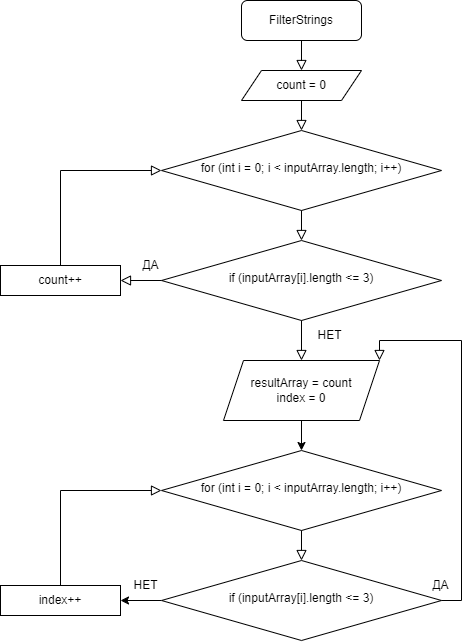

The diagram above was exported from draw.io. Its source (the exported page's mxGraphModel, read from the mxfile embedded in the PNG):
<mxGraphModel dx="835" dy="473" grid="1" gridSize="10" guides="1" tooltips="1" connect="1" arrows="1" fold="1" page="1" pageScale="1" pageWidth="827" pageHeight="1169" math="0" shadow="0">
  <root>
    <mxCell id="WIyWlLk6GJQsqaUBKTNV-0" />
    <mxCell id="WIyWlLk6GJQsqaUBKTNV-1" parent="WIyWlLk6GJQsqaUBKTNV-0" />
    <mxCell id="WIyWlLk6GJQsqaUBKTNV-2" value="" style="rounded=0;html=1;jettySize=auto;orthogonalLoop=1;fontSize=11;endArrow=block;endFill=0;endSize=8;strokeWidth=1;shadow=0;labelBackgroundColor=none;edgeStyle=orthogonalEdgeStyle;entryX=0.5;entryY=0;entryDx=0;entryDy=0;" parent="WIyWlLk6GJQsqaUBKTNV-1" source="WIyWlLk6GJQsqaUBKTNV-3" target="pDa-I9aAfKJXCuIIX5Ht-5" edge="1">
      <mxGeometry relative="1" as="geometry">
        <mxPoint x="411" y="130" as="targetPoint" />
      </mxGeometry>
    </mxCell>
    <mxCell id="WIyWlLk6GJQsqaUBKTNV-3" value="FilterStrings" style="rounded=1;whiteSpace=wrap;html=1;fontSize=12;glass=0;strokeWidth=1;shadow=0;" parent="WIyWlLk6GJQsqaUBKTNV-1" vertex="1">
      <mxGeometry x="351" y="40" width="120" height="40" as="geometry" />
    </mxCell>
    <mxCell id="WIyWlLk6GJQsqaUBKTNV-10" value="for (int i = 0; i &amp;lt; inputArray.length; i++)" style="rhombus;whiteSpace=wrap;html=1;shadow=0;fontFamily=Helvetica;fontSize=12;align=center;strokeWidth=1;spacing=6;spacingTop=-4;" parent="WIyWlLk6GJQsqaUBKTNV-1" vertex="1">
      <mxGeometry x="271" y="170" width="280" height="80" as="geometry" />
    </mxCell>
    <mxCell id="pDa-I9aAfKJXCuIIX5Ht-0" value="" style="rounded=0;html=1;jettySize=auto;orthogonalLoop=1;fontSize=11;endArrow=block;endFill=0;endSize=8;strokeWidth=1;shadow=0;labelBackgroundColor=none;edgeStyle=orthogonalEdgeStyle;entryX=0.5;entryY=0;entryDx=0;entryDy=0;exitX=0.5;exitY=1;exitDx=0;exitDy=0;" edge="1" parent="WIyWlLk6GJQsqaUBKTNV-1" source="pDa-I9aAfKJXCuIIX5Ht-5" target="WIyWlLk6GJQsqaUBKTNV-10">
      <mxGeometry relative="1" as="geometry">
        <mxPoint x="411" y="160" as="sourcePoint" />
        <mxPoint x="421" y="90" as="targetPoint" />
      </mxGeometry>
    </mxCell>
    <mxCell id="pDa-I9aAfKJXCuIIX5Ht-2" value="if (inputArray[i].length &amp;lt;= 3)" style="rhombus;whiteSpace=wrap;html=1;shadow=0;fontFamily=Helvetica;fontSize=12;align=center;strokeWidth=1;spacing=6;spacingTop=-4;" vertex="1" parent="WIyWlLk6GJQsqaUBKTNV-1">
      <mxGeometry x="271" y="280" width="280" height="80" as="geometry" />
    </mxCell>
    <mxCell id="pDa-I9aAfKJXCuIIX5Ht-3" value="" style="rounded=0;html=1;jettySize=auto;orthogonalLoop=1;fontSize=11;endArrow=block;endFill=0;endSize=8;strokeWidth=1;shadow=0;labelBackgroundColor=none;edgeStyle=orthogonalEdgeStyle;entryX=0.5;entryY=0;entryDx=0;entryDy=0;exitX=0.5;exitY=1;exitDx=0;exitDy=0;" edge="1" parent="WIyWlLk6GJQsqaUBKTNV-1" source="WIyWlLk6GJQsqaUBKTNV-10" target="pDa-I9aAfKJXCuIIX5Ht-2">
      <mxGeometry relative="1" as="geometry">
        <mxPoint x="411" y="280" as="sourcePoint" />
        <mxPoint x="421" y="210" as="targetPoint" />
      </mxGeometry>
    </mxCell>
    <mxCell id="pDa-I9aAfKJXCuIIX5Ht-5" value="count = 0" style="shape=parallelogram;perimeter=parallelogramPerimeter;whiteSpace=wrap;html=1;fixedSize=1;" vertex="1" parent="WIyWlLk6GJQsqaUBKTNV-1">
      <mxGeometry x="351" y="110" width="120" height="30" as="geometry" />
    </mxCell>
    <mxCell id="pDa-I9aAfKJXCuIIX5Ht-6" value="count++" style="rounded=0;whiteSpace=wrap;html=1;" vertex="1" parent="WIyWlLk6GJQsqaUBKTNV-1">
      <mxGeometry x="110" y="305" width="120" height="30" as="geometry" />
    </mxCell>
    <mxCell id="pDa-I9aAfKJXCuIIX5Ht-7" value="" style="rounded=0;html=1;jettySize=auto;orthogonalLoop=1;fontSize=11;endArrow=block;endFill=0;endSize=8;strokeWidth=1;shadow=0;labelBackgroundColor=none;edgeStyle=orthogonalEdgeStyle;entryX=1;entryY=0.5;entryDx=0;entryDy=0;exitX=0;exitY=0.5;exitDx=0;exitDy=0;" edge="1" parent="WIyWlLk6GJQsqaUBKTNV-1" source="pDa-I9aAfKJXCuIIX5Ht-2" target="pDa-I9aAfKJXCuIIX5Ht-6">
      <mxGeometry relative="1" as="geometry">
        <mxPoint x="421" y="290" as="sourcePoint" />
        <mxPoint x="421" y="330" as="targetPoint" />
      </mxGeometry>
    </mxCell>
    <mxCell id="pDa-I9aAfKJXCuIIX5Ht-25" value="" style="edgeStyle=orthogonalEdgeStyle;rounded=0;orthogonalLoop=1;jettySize=auto;html=1;" edge="1" parent="WIyWlLk6GJQsqaUBKTNV-1" source="pDa-I9aAfKJXCuIIX5Ht-8" target="pDa-I9aAfKJXCuIIX5Ht-11">
      <mxGeometry relative="1" as="geometry" />
    </mxCell>
    <mxCell id="pDa-I9aAfKJXCuIIX5Ht-8" value="resultArray = count&lt;br&gt;index = 0" style="shape=parallelogram;perimeter=parallelogramPerimeter;whiteSpace=wrap;html=1;fixedSize=1;" vertex="1" parent="WIyWlLk6GJQsqaUBKTNV-1">
      <mxGeometry x="333" y="400" width="156" height="60" as="geometry" />
    </mxCell>
    <mxCell id="pDa-I9aAfKJXCuIIX5Ht-11" value="for (int i = 0; i &amp;lt; inputArray.length; i++)" style="rhombus;whiteSpace=wrap;html=1;shadow=0;fontFamily=Helvetica;fontSize=12;align=center;strokeWidth=1;spacing=6;spacingTop=-4;" vertex="1" parent="WIyWlLk6GJQsqaUBKTNV-1">
      <mxGeometry x="271" y="490" width="280" height="80" as="geometry" />
    </mxCell>
    <mxCell id="pDa-I9aAfKJXCuIIX5Ht-13" value="" style="rounded=0;html=1;jettySize=auto;orthogonalLoop=1;fontSize=11;endArrow=block;endFill=0;endSize=8;strokeWidth=1;shadow=0;labelBackgroundColor=none;edgeStyle=orthogonalEdgeStyle;entryX=0.5;entryY=0;entryDx=0;entryDy=0;exitX=0.5;exitY=1;exitDx=0;exitDy=0;" edge="1" parent="WIyWlLk6GJQsqaUBKTNV-1" source="pDa-I9aAfKJXCuIIX5Ht-2" target="pDa-I9aAfKJXCuIIX5Ht-8">
      <mxGeometry relative="1" as="geometry">
        <mxPoint x="421" y="370" as="sourcePoint" />
        <mxPoint x="421" y="400" as="targetPoint" />
      </mxGeometry>
    </mxCell>
    <mxCell id="pDa-I9aAfKJXCuIIX5Ht-14" value="НЕТ" style="text;html=1;align=center;verticalAlign=middle;resizable=0;points=[];autosize=1;strokeColor=none;fillColor=none;" vertex="1" parent="WIyWlLk6GJQsqaUBKTNV-1">
      <mxGeometry x="414" y="360" width="50" height="30" as="geometry" />
    </mxCell>
    <mxCell id="pDa-I9aAfKJXCuIIX5Ht-15" value="ДА" style="text;html=1;align=center;verticalAlign=middle;resizable=0;points=[];autosize=1;strokeColor=none;fillColor=none;" vertex="1" parent="WIyWlLk6GJQsqaUBKTNV-1">
      <mxGeometry x="240" y="290" width="40" height="30" as="geometry" />
    </mxCell>
    <mxCell id="pDa-I9aAfKJXCuIIX5Ht-22" value="" style="edgeStyle=orthogonalEdgeStyle;rounded=0;orthogonalLoop=1;jettySize=auto;html=1;" edge="1" parent="WIyWlLk6GJQsqaUBKTNV-1" source="pDa-I9aAfKJXCuIIX5Ht-16" target="pDa-I9aAfKJXCuIIX5Ht-17">
      <mxGeometry relative="1" as="geometry" />
    </mxCell>
    <mxCell id="pDa-I9aAfKJXCuIIX5Ht-16" value="if (inputArray[i].length &amp;lt;= 3)" style="rhombus;whiteSpace=wrap;html=1;shadow=0;fontFamily=Helvetica;fontSize=12;align=center;strokeWidth=1;spacing=6;spacingTop=-4;" vertex="1" parent="WIyWlLk6GJQsqaUBKTNV-1">
      <mxGeometry x="271" y="600" width="280" height="80" as="geometry" />
    </mxCell>
    <mxCell id="pDa-I9aAfKJXCuIIX5Ht-17" value="index++" style="rounded=0;whiteSpace=wrap;html=1;" vertex="1" parent="WIyWlLk6GJQsqaUBKTNV-1">
      <mxGeometry x="110" y="625" width="120" height="30" as="geometry" />
    </mxCell>
    <mxCell id="pDa-I9aAfKJXCuIIX5Ht-18" value="" style="rounded=0;html=1;jettySize=auto;orthogonalLoop=1;fontSize=11;endArrow=block;endFill=0;endSize=8;strokeWidth=1;shadow=0;labelBackgroundColor=none;edgeStyle=orthogonalEdgeStyle;entryX=0;entryY=0.5;entryDx=0;entryDy=0;exitX=0.5;exitY=0;exitDx=0;exitDy=0;" edge="1" parent="WIyWlLk6GJQsqaUBKTNV-1" source="pDa-I9aAfKJXCuIIX5Ht-6" target="WIyWlLk6GJQsqaUBKTNV-10">
      <mxGeometry relative="1" as="geometry">
        <mxPoint x="281" y="330" as="sourcePoint" />
        <mxPoint x="240" y="330" as="targetPoint" />
      </mxGeometry>
    </mxCell>
    <mxCell id="pDa-I9aAfKJXCuIIX5Ht-20" value="" style="rounded=0;html=1;jettySize=auto;orthogonalLoop=1;fontSize=11;endArrow=block;endFill=0;endSize=8;strokeWidth=1;shadow=0;labelBackgroundColor=none;edgeStyle=orthogonalEdgeStyle;entryX=0.5;entryY=0;entryDx=0;entryDy=0;exitX=0.5;exitY=1;exitDx=0;exitDy=0;" edge="1" parent="WIyWlLk6GJQsqaUBKTNV-1" source="pDa-I9aAfKJXCuIIX5Ht-11" target="pDa-I9aAfKJXCuIIX5Ht-16">
      <mxGeometry relative="1" as="geometry">
        <mxPoint x="421" y="470" as="sourcePoint" />
        <mxPoint x="421" y="500" as="targetPoint" />
      </mxGeometry>
    </mxCell>
    <mxCell id="pDa-I9aAfKJXCuIIX5Ht-23" value="НЕТ" style="text;html=1;align=center;verticalAlign=middle;resizable=0;points=[];autosize=1;strokeColor=none;fillColor=none;" vertex="1" parent="WIyWlLk6GJQsqaUBKTNV-1">
      <mxGeometry x="230" y="610" width="50" height="30" as="geometry" />
    </mxCell>
    <mxCell id="pDa-I9aAfKJXCuIIX5Ht-24" value="" style="rounded=0;html=1;jettySize=auto;orthogonalLoop=1;fontSize=11;endArrow=block;endFill=0;endSize=8;strokeWidth=1;shadow=0;labelBackgroundColor=none;edgeStyle=orthogonalEdgeStyle;entryX=0;entryY=0.5;entryDx=0;entryDy=0;exitX=0.5;exitY=0;exitDx=0;exitDy=0;" edge="1" parent="WIyWlLk6GJQsqaUBKTNV-1" source="pDa-I9aAfKJXCuIIX5Ht-17" target="pDa-I9aAfKJXCuIIX5Ht-11">
      <mxGeometry relative="1" as="geometry">
        <mxPoint x="421" y="580" as="sourcePoint" />
        <mxPoint x="421" y="610" as="targetPoint" />
      </mxGeometry>
    </mxCell>
    <mxCell id="pDa-I9aAfKJXCuIIX5Ht-27" value="" style="rounded=0;html=1;jettySize=auto;orthogonalLoop=1;fontSize=11;endArrow=block;endFill=0;endSize=8;strokeWidth=1;shadow=0;labelBackgroundColor=none;edgeStyle=orthogonalEdgeStyle;entryX=1;entryY=0;entryDx=0;entryDy=0;exitX=1;exitY=0.5;exitDx=0;exitDy=0;" edge="1" parent="WIyWlLk6GJQsqaUBKTNV-1" source="pDa-I9aAfKJXCuIIX5Ht-16" target="pDa-I9aAfKJXCuIIX5Ht-8">
      <mxGeometry relative="1" as="geometry">
        <mxPoint x="421" y="580" as="sourcePoint" />
        <mxPoint x="421" y="610" as="targetPoint" />
      </mxGeometry>
    </mxCell>
    <mxCell id="pDa-I9aAfKJXCuIIX5Ht-28" value="ДА" style="text;html=1;align=center;verticalAlign=middle;resizable=0;points=[];autosize=1;strokeColor=none;fillColor=none;" vertex="1" parent="WIyWlLk6GJQsqaUBKTNV-1">
      <mxGeometry x="530" y="610" width="40" height="30" as="geometry" />
    </mxCell>
  </root>
</mxGraphModel>